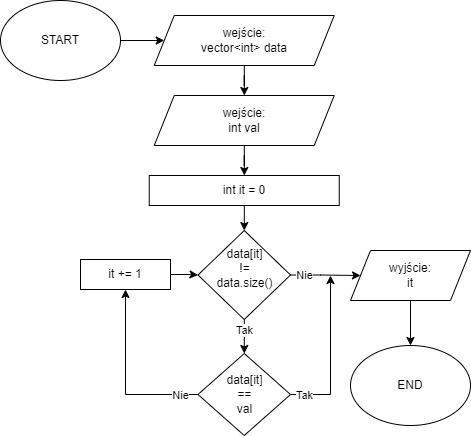

The diagram above was exported from draw.io. Its source (the exported page's mxGraphModel, read from the mxfile embedded in the PNG):
<mxGraphModel dx="1863" dy="614" grid="1" gridSize="10" guides="1" tooltips="1" connect="1" arrows="1" fold="1" page="1" pageScale="1" pageWidth="827" pageHeight="1169" math="0" shadow="0">
  <root>
    <mxCell id="0" />
    <mxCell id="1" parent="0" />
    <mxCell id="CkYJwNCHKR7pto-Vj1GX-1" style="edgeStyle=orthogonalEdgeStyle;rounded=0;orthogonalLoop=1;jettySize=auto;html=1;" parent="1" source="CkYJwNCHKR7pto-Vj1GX-2" target="CkYJwNCHKR7pto-Vj1GX-5" edge="1">
      <mxGeometry relative="1" as="geometry" />
    </mxCell>
    <mxCell id="CkYJwNCHKR7pto-Vj1GX-2" value="START" style="ellipse;whiteSpace=wrap;html=1;" parent="1" vertex="1">
      <mxGeometry x="-290" y="155" width="120" height="80" as="geometry" />
    </mxCell>
    <mxCell id="CkYJwNCHKR7pto-Vj1GX-3" value="END" style="ellipse;whiteSpace=wrap;html=1;" parent="1" vertex="1">
      <mxGeometry x="60" y="500" width="120" height="80" as="geometry" />
    </mxCell>
    <mxCell id="CkYJwNCHKR7pto-Vj1GX-75" value="" style="edgeStyle=orthogonalEdgeStyle;rounded=0;orthogonalLoop=1;jettySize=auto;html=1;" parent="1" source="CkYJwNCHKR7pto-Vj1GX-5" target="CkYJwNCHKR7pto-Vj1GX-74" edge="1">
      <mxGeometry relative="1" as="geometry" />
    </mxCell>
    <mxCell id="CkYJwNCHKR7pto-Vj1GX-5" value="wejście:&lt;br&gt;vector&amp;lt;int&amp;gt; data" style="shape=parallelogram;perimeter=parallelogramPerimeter;whiteSpace=wrap;html=1;fixedSize=1;" parent="1" vertex="1">
      <mxGeometry x="-136.25" y="170" width="180" height="50" as="geometry" />
    </mxCell>
    <mxCell id="CkYJwNCHKR7pto-Vj1GX-10" style="edgeStyle=orthogonalEdgeStyle;rounded=0;orthogonalLoop=1;jettySize=auto;html=1;" parent="1" source="CkYJwNCHKR7pto-Vj1GX-11" target="CkYJwNCHKR7pto-Vj1GX-3" edge="1">
      <mxGeometry relative="1" as="geometry" />
    </mxCell>
    <mxCell id="CkYJwNCHKR7pto-Vj1GX-11" value="wyjście:&lt;br&gt;it" style="shape=parallelogram;perimeter=parallelogramPerimeter;whiteSpace=wrap;html=1;fixedSize=1;" parent="1" vertex="1">
      <mxGeometry x="60" y="405" width="120" height="50" as="geometry" />
    </mxCell>
    <mxCell id="CkYJwNCHKR7pto-Vj1GX-77" value="" style="edgeStyle=orthogonalEdgeStyle;rounded=0;orthogonalLoop=1;jettySize=auto;html=1;" parent="1" source="CkYJwNCHKR7pto-Vj1GX-74" target="CkYJwNCHKR7pto-Vj1GX-76" edge="1">
      <mxGeometry relative="1" as="geometry" />
    </mxCell>
    <mxCell id="CkYJwNCHKR7pto-Vj1GX-74" value="wejście:&lt;br&gt;int val" style="shape=parallelogram;perimeter=parallelogramPerimeter;whiteSpace=wrap;html=1;fixedSize=1;" parent="1" vertex="1">
      <mxGeometry x="-136.25" y="250" width="180" height="50" as="geometry" />
    </mxCell>
    <mxCell id="CkYJwNCHKR7pto-Vj1GX-80" value="" style="edgeStyle=orthogonalEdgeStyle;rounded=0;orthogonalLoop=1;jettySize=auto;html=1;" parent="1" source="CkYJwNCHKR7pto-Vj1GX-76" target="CkYJwNCHKR7pto-Vj1GX-79" edge="1">
      <mxGeometry relative="1" as="geometry" />
    </mxCell>
    <mxCell id="CkYJwNCHKR7pto-Vj1GX-76" value="int it = 0" style="whiteSpace=wrap;html=1;" parent="1" vertex="1">
      <mxGeometry x="-141.25" y="330" width="190" height="30" as="geometry" />
    </mxCell>
    <mxCell id="CkYJwNCHKR7pto-Vj1GX-81" style="edgeStyle=orthogonalEdgeStyle;rounded=0;orthogonalLoop=1;jettySize=auto;html=1;entryX=0;entryY=0.5;entryDx=0;entryDy=0;" parent="1" source="CkYJwNCHKR7pto-Vj1GX-79" target="CkYJwNCHKR7pto-Vj1GX-11" edge="1">
      <mxGeometry relative="1" as="geometry" />
    </mxCell>
    <mxCell id="CkYJwNCHKR7pto-Vj1GX-82" value="Nie" style="edgeLabel;html=1;align=center;verticalAlign=middle;resizable=0;points=[];" parent="CkYJwNCHKR7pto-Vj1GX-81" vertex="1" connectable="0">
      <mxGeometry x="-0.8116" y="1" relative="1" as="geometry">
        <mxPoint x="6" y="1" as="offset" />
      </mxGeometry>
    </mxCell>
    <mxCell id="yYZ2StAicUT8SZPaMV0W-1" value="" style="edgeStyle=orthogonalEdgeStyle;rounded=0;orthogonalLoop=1;jettySize=auto;html=1;entryX=0.5;entryY=0;entryDx=0;entryDy=0;" parent="1" source="CkYJwNCHKR7pto-Vj1GX-79" target="CkYJwNCHKR7pto-Vj1GX-83" edge="1">
      <mxGeometry relative="1" as="geometry" />
    </mxCell>
    <mxCell id="yYZ2StAicUT8SZPaMV0W-2" value="Tak" style="edgeLabel;html=1;align=center;verticalAlign=middle;resizable=0;points=[];" parent="yYZ2StAicUT8SZPaMV0W-1" vertex="1" connectable="0">
      <mxGeometry x="-0.728" y="-1" relative="1" as="geometry">
        <mxPoint x="1" y="6" as="offset" />
      </mxGeometry>
    </mxCell>
    <mxCell id="CkYJwNCHKR7pto-Vj1GX-79" value="data[it]&lt;br&gt;!=&lt;br&gt;data.size()&lt;br&gt;&amp;nbsp;" style="rhombus;whiteSpace=wrap;html=1;" parent="1" vertex="1">
      <mxGeometry x="-92.5" y="385" width="92.5" height="89" as="geometry" />
    </mxCell>
    <mxCell id="CkYJwNCHKR7pto-Vj1GX-86" style="edgeStyle=orthogonalEdgeStyle;rounded=0;orthogonalLoop=1;jettySize=auto;html=1;" parent="1" source="CkYJwNCHKR7pto-Vj1GX-83" edge="1">
      <mxGeometry relative="1" as="geometry">
        <mxPoint x="40" y="430" as="targetPoint" />
      </mxGeometry>
    </mxCell>
    <mxCell id="CkYJwNCHKR7pto-Vj1GX-87" value="Tak" style="edgeLabel;html=1;align=center;verticalAlign=middle;resizable=0;points=[];" parent="CkYJwNCHKR7pto-Vj1GX-86" vertex="1" connectable="0">
      <mxGeometry x="-0.8903" y="2" relative="1" as="geometry">
        <mxPoint x="4" y="2" as="offset" />
      </mxGeometry>
    </mxCell>
    <mxCell id="CkYJwNCHKR7pto-Vj1GX-90" style="edgeStyle=orthogonalEdgeStyle;rounded=0;orthogonalLoop=1;jettySize=auto;html=1;entryX=0.5;entryY=1;entryDx=0;entryDy=0;" parent="1" source="CkYJwNCHKR7pto-Vj1GX-83" target="CkYJwNCHKR7pto-Vj1GX-88" edge="1">
      <mxGeometry relative="1" as="geometry" />
    </mxCell>
    <mxCell id="CkYJwNCHKR7pto-Vj1GX-91" value="Nie" style="edgeLabel;html=1;align=center;verticalAlign=middle;resizable=0;points=[];" parent="CkYJwNCHKR7pto-Vj1GX-90" vertex="1" connectable="0">
      <mxGeometry x="-0.8816" y="1" relative="1" as="geometry">
        <mxPoint x="-7" y="-1" as="offset" />
      </mxGeometry>
    </mxCell>
    <mxCell id="CkYJwNCHKR7pto-Vj1GX-83" value="data[it]&lt;br&gt;==&lt;br&gt;val" style="rhombus;whiteSpace=wrap;html=1;" parent="1" vertex="1">
      <mxGeometry x="-92.5" y="508" width="92.5" height="82" as="geometry" />
    </mxCell>
    <mxCell id="CkYJwNCHKR7pto-Vj1GX-89" style="edgeStyle=orthogonalEdgeStyle;rounded=0;orthogonalLoop=1;jettySize=auto;html=1;entryX=0;entryY=0.5;entryDx=0;entryDy=0;" parent="1" source="CkYJwNCHKR7pto-Vj1GX-88" target="CkYJwNCHKR7pto-Vj1GX-79" edge="1">
      <mxGeometry relative="1" as="geometry" />
    </mxCell>
    <mxCell id="CkYJwNCHKR7pto-Vj1GX-88" value="it += 1" style="rounded=0;whiteSpace=wrap;html=1;" parent="1" vertex="1">
      <mxGeometry x="-210" y="414" width="90" height="30" as="geometry" />
    </mxCell>
  </root>
</mxGraphModel>